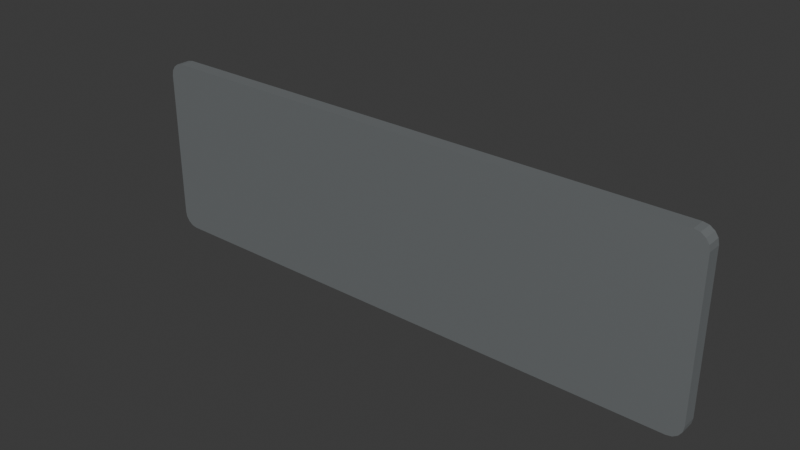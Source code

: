 # Source: RF-Plate.blend  (saved by Blender 5.1.30; exported with 4.5.12 LTS)
import bpy
from mathutils import Matrix  # noqa: F401  (used for matrix-valued properties, if any)

bpy.ops.wm.read_factory_settings(use_empty=True)
scene = bpy.context.scene
scene.name = 'Scene'

# ---- collections
col_collection = bpy.data.collections.new('Collection'); scene.collection.children.link(col_collection)

# ---- materials (node trees are filled in below, after node groups)
mat_rf_plate_front = bpy.data.materials.new('RF_Plate_Front')
mat_rf_plate_front.alpha_threshold = 0.0
mat_rf_plate_front.use_backface_culling_lightprobe_volume = False
mat_rf_plate_front.roughness = 0.5
mat_rf_plate_front.line_color = (0.0, 0.0, 0.0, 1.0)
mat_rf_plate_metal = bpy.data.materials.new('RF_Plate_Metal')

# ---- material node trees
mat_rf_plate_front.use_nodes = True; mat_rf_plate_front.node_tree.nodes.clear()
_N = mat_rf_plate_front.node_tree.nodes; _L = mat_rf_plate_front.node_tree.links
n0 = _N.new('ShaderNodeOutputMaterial'); n0.name = 'Material Output'; n0.location = (200, 100)
n1 = _N.new('ShaderNodeBsdfPrincipled'); n1.name = 'Principled BSDF'; n1.location = (-200, 100)
n1.inputs[0].default_value = (0.8308, 0.8308, 0.7758, 1.0)
n1.inputs[2].default_value = 0.35
_L.new(n1.outputs[0], n0.inputs[0])
n0.is_active_output = True
mat_rf_plate_metal.use_nodes = True; mat_rf_plate_metal.node_tree.nodes.clear()
_N = mat_rf_plate_metal.node_tree.nodes; _L = mat_rf_plate_metal.node_tree.links
n0 = _N.new('ShaderNodeBsdfPrincipled'); n0.name = '原理化 BSDF'; n0.location = (-200, 100)
n0.inputs[0].default_value = (0.3278, 0.3515, 0.3613, 1.0)
n0.inputs[1].default_value = 0.65
n0.inputs[2].default_value = 0.55
n1 = _N.new('ShaderNodeOutputMaterial'); n1.name = '材质输出'; n1.location = (200, 100)
_L.new(n0.outputs[0], n1.inputs[0])
n1.is_active_output = True

# ---- world
world_world = bpy.data.worlds.new('World'); scene.world = world_world
world_world.use_nodes = True; world_world.node_tree.nodes.clear()
_N = world_world.node_tree.nodes; _L = world_world.node_tree.links
n0 = _N.new('ShaderNodeOutputWorld'); n0.name = 'World Output'; n0.location = (200, 100)
n1 = _N.new('ShaderNodeBackground'); n1.name = 'Background'; n1.location = (-200, 100)
n1.inputs[0].default_value = (0.05088, 0.05088, 0.05088, 1.0)
_L.new(n1.outputs[0], n0.inputs[0])
n0.is_active_output = True
world_world.color = (0.05088, 0.05088, 0.05088)
world_world.sun_shadow_jitter_overblur = 0.0

# ---- meshes
me_cube = bpy.data.meshes.new('Cube')
me_cube.from_pydata([(0.38, 0.01, 0.125), (0.4, 0.01, 0.105), (0.3877, 0.01, 0.1235), (0.3941, 0.01, 0.1191), (0.3985, 0.01, 0.1127), (0.4, 0.01, -0.105), (0.38, 0.01, -0.125), (0.3985, 0.01, -0.1127), (0.3941, 0.01, -0.1191), (0.3877, 0.01, -0.1235), (0.4, -0.01, 0.105), (0.38, -0.01, 0.125), (0.3985, -0.01, 0.1127), (0.3941, -0.01, 0.1191), (0.3877, -0.01, 0.1235), (0.38, -0.01, -0.125), (0.4, -0.01, -0.105), (0.3877, -0.01, -0.1235), (0.3941, -0.01, -0.1191), (0.3985, -0.01, -0.1127), (-0.4, 0.01, 0.105), (-0.38, 0.01, 0.125), (-0.3985, 0.01, 0.1127), (-0.3941, 0.01, 0.1191), (-0.3877, 0.01, 0.1235), (-0.38, 0.01, -0.125), (-0.4, 0.01, -0.105), (-0.3877, 0.01, -0.1235), (-0.3941, 0.01, -0.1191), (-0.3985, 0.01, -0.1127), (-0.38, -0.01, 0.125), (-0.4, -0.01, 0.105), (-0.3877, -0.01, 0.1235), (-0.3941, -0.01, 0.1191), (-0.3985, -0.01, 0.1127), (-0.4, -0.01, -0.105), (-0.38, -0.01, -0.125), (-0.3985, -0.01, -0.1127), (-0.3941, -0.01, -0.1191), (-0.3877, -0.01, -0.1235)], [], [(25, 36, 39, 27), (27, 39, 38, 28), (28, 38, 37, 29), (29, 37, 35, 26), (0, 11, 14, 2), (2, 14, 13, 3), (3, 13, 12, 4), (4, 12, 10, 1), (30, 21, 24, 32), (32, 24, 23, 33), (33, 23, 22, 34), (34, 22, 20, 31), (15, 6, 9, 17), (17, 9, 8, 18), (18, 8, 7, 19), (19, 7, 5, 16), (25, 27, 28, 29, 26, 20, 22, 23, 24, 21, 0, 2, 3, 4, 1, 5, 7, 8, 9, 6), (5, 1, 10, 16), (0, 21, 30, 11), (25, 6, 15, 36), (15, 17, 18, 19, 16, 10, 12, 13, 14, 11, 30, 32, 33, 34, 31, 35, 37, 38, 39, 36), (35, 31, 20, 26)])
me_cube.polygons.foreach_set('material_index', [1, 1, 1, 1, 1, 1, 1, 1, 1, 1, 1, 1, 1, 1, 1, 1, 0, 1, 1, 1, 1, 1])
_uv = me_cube.uv_layers.new(name='UVMap')
_uv.uv.foreach_set('vector', [0.778, 0.01768, 0.753, 0.01768, 0.753, 0.008111, 0.778, 0.008111, 0.778, 0.008111, 0.753, 0.008111, 0.753, 9.933e-09, 0.778, 1.182e-08, 0.828, 0.2979, 0.803, 0.2979, 0.803, 0.2897, 0.828, 0.2897, 0.828, 0.2897, 0.803, 0.2897, 0.803, 0.2802, 0.828, 0.2802, 0.803, 0.01768, 0.778, 0.01768, 0.778, 0.008111, 0.803, 0.008111, 0.803, 0.008111, 0.778, 0.008111, 0.778, 1.182e-08, 0.803, 1.371e-08, 0.803, 0.2979, 0.828, 0.2979, 0.828, 0.306, 0.803, 0.306, 0.803, 0.306, 0.828, 0.306, 0.828, 0.3155, 0.803, 0.3155, 0.778, 0.9677, 0.803, 0.9677, 0.803, 0.9772, 0.778, 0.9772, 0.778, 0.9772, 0.803, 0.9772, 0.803, 0.9854, 0.778, 0.9854, 0.803, 0.0, 0.828, 0.0, 0.828, 0.008111, 0.803, 0.008111, 0.803, 0.008111, 0.828, 0.008111, 0.828, 0.01768, 0.803, 0.01768, 0.753, 0.9677, 0.778, 0.9677, 0.778, 0.9772, 0.753, 0.9772, 0.753, 0.9772, 0.778, 0.9772, 0.778, 0.9854, 0.753, 0.9854, 0.828, 0.5957, 0.803, 0.5957, 0.803, 0.5876, 0.828, 0.5876, 0.828, 0.5876, 0.803, 0.5876, 0.803, 0.578, 0.828, 0.578, 0.3125, 0.975, 0.3106, 0.9846, 0.3052, 0.9927, 0.2971, 0.9981, 0.2875, 1.0, 0.025, 1.0, 0.01543, 0.9981, 0.007322, 0.9927, 0.001903, 0.9846, 8.954e-10, 0.975, 7.262e-08, 0.025, 0.001903, 0.01543, 0.007322, 0.007322, 0.01543, 0.001903, 0.025, 1.887e-09, 0.2875, 2.171e-08, 0.2971, 0.001903, 0.3052, 0.007322, 0.3106, 0.01543, 0.3125, 0.025, 0.803, 0.578, 0.803, 0.3155, 0.828, 0.3155, 0.828, 0.578, 0.803, 0.01768, 0.803, 0.9677, 0.778, 0.9677, 0.778, 0.01768, 0.778, 0.01768, 0.778, 0.9677, 0.753, 0.9677, 0.753, 0.01768, 0.753, 0.975, 0.7511, 0.9846, 0.7456, 0.9927, 0.7375, 0.9981, 0.728, 1.0, 0.4655, 1.0, 0.4559, 0.9981, 0.4478, 0.9927, 0.4424, 0.9846, 0.4405, 0.975, 0.4405, 0.025, 0.4424, 0.01543, 0.4478, 0.007322, 0.4559, 0.001903, 0.4655, -1.177e-08, 0.728, 8.046e-09, 0.7375, 0.001903, 0.7456, 0.007322, 0.7511, 0.01543, 0.753, 0.025, 0.803, 0.2802, 0.803, 0.01768, 0.828, 0.01768, 0.828, 0.2802])
me_cube.materials.append(mat_rf_plate_front)
me_cube.materials.append(mat_rf_plate_metal)
me_cube.materials.append(None)
me_cube.use_mirror_vertex_groups = False
me_cube.update()

# ---- objects
ob_rf_plate = bpy.data.objects.new('RF-Plate', me_cube)

# ---- transforms, parenting, visibility, modifiers, constraints
ob_rf_plate.location = (0.0, 0.0, 0.0)
ob_rf_plate.lock_rotations_4d = False
ob_rf_plate.empty_display_type = 'ARROWS'
ob_rf_plate.lineart.crease_threshold = 0.0

# ---- collection membership
col_collection.objects.link(ob_rf_plate)

# ---- scene / render settings (as saved in the file)
scene.frame_start = 1; scene.frame_end = 250; scene.frame_set(14)
scene.render.engine = 'BLENDER_EEVEE_NEXT'
scene.render.bake_bias = 0.0
scene.render.bake_samples = 0
scene.cycles.sampling_pattern = 'TABULATED_SOBOL'
scene.eevee.use_volume_custom_range = False
bpy.context.view_layer.update()

# ---- added for rendering (the .blend has no active camera and no usable light): camera, sun
cam_auto = bpy.data.cameras.new('AutoCamera')
cam_auto.lens = 50.0
cam_auto.sensor_width = 36.0
cam_auto.clip_end = 1000.0
ob_auto_camera = bpy.data.objects.new('AutoCamera', cam_auto)
scene.collection.objects.link(ob_auto_camera)
ob_auto_camera.location = (0.7757, -0.93084, 0.62056)
ob_auto_camera.rotation_euler = (1.09748, -7.21219e-08, 0.694738)
scene.camera = ob_auto_camera
light_auto_sun = bpy.data.lights.new('AutoSun', 'SUN')
light_auto_sun.energy = 3.0
light_auto_sun.angle = 0.0523599
ob_auto_sun = bpy.data.objects.new('AutoSun', light_auto_sun)
scene.collection.objects.link(ob_auto_sun)
ob_auto_sun.rotation_euler = (0.872665, 0.174533, 0.523599)
bpy.context.view_layer.update()
